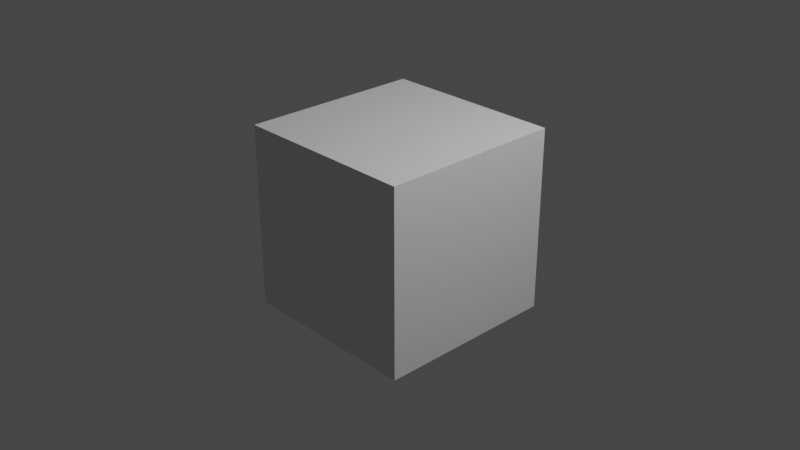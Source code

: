 # Source: cubetest.blend  (saved by Blender 3.6.11; exported with 4.5.12 LTS)
import bpy
from mathutils import Matrix  # noqa: F401  (used for matrix-valued properties, if any)

bpy.ops.wm.read_factory_settings(use_empty=True)
scene = bpy.context.scene
scene.name = 'Scene'

# ---- collections
col_collection = bpy.data.collections.new('Collection'); scene.collection.children.link(col_collection)

# ---- materials (node trees are filled in below, after node groups)
mat_testanimatedmaterial = bpy.data.materials.new('TestAnimatedMaterial')
mat_testanimatedmaterial.alpha_threshold = 0.0
mat_testanimatedmaterial.use_transparent_shadow = False
mat_testanimatedmaterial.roughness = 0.5
mat_testanimatedmaterial.line_color = (0.0, 0.0, 0.0, 1.0)

# ---- material node trees
mat_testanimatedmaterial.use_nodes = True; mat_testanimatedmaterial.node_tree.nodes.clear()
_N = mat_testanimatedmaterial.node_tree.nodes; _L = mat_testanimatedmaterial.node_tree.links
n0 = _N.new('ShaderNodeOutputMaterial'); n0.name = 'Material Output'; n0.location = (300, 300)
n1 = _N.new('ShaderNodeBsdfPrincipled'); n1.name = 'Principled BSDF'; n1.location = (10, 300)
n1.distribution = 'GGX'
n1.subsurface_method = 'RANDOM_WALK_SKIN'
n1.inputs[3].default_value = 1.45
n1.inputs[27].default_value = (0.0, 0.0, 0.0, 1.0)
n1.inputs[28].default_value = 1.0
_L.new(n1.outputs[0], n0.inputs[0])
n0.is_active_output = True

# ---- world
world_world = bpy.data.worlds.new('World'); scene.world = world_world
world_world.use_nodes = True; world_world.node_tree.nodes.clear()
_N = world_world.node_tree.nodes; _L = world_world.node_tree.links
n0 = _N.new('ShaderNodeOutputWorld'); n0.name = 'World Output'; n0.location = (300, 300)
n1 = _N.new('ShaderNodeBackground'); n1.name = 'Background'; n1.location = (10, 300)
n1.inputs[0].default_value = (0.05088, 0.05088, 0.05088, 1.0)
_L.new(n1.outputs[0], n0.inputs[0])
n0.is_active_output = True
world_world.color = (0.05088, 0.05088, 0.05088)
world_world.use_sun_shadow = False
world_world.sun_shadow_jitter_overblur = 0.0

# ---- cameras
cam_camera = bpy.data.cameras.new('Camera')
cam_camera.clip_end = 100.0
cam_camera.ortho_scale = 7.314

# ---- lights
light_light = bpy.data.lights.new('Light', 'POINT')
light_light.transmission_factor = 0.0
light_light.energy = 1000.0
light_light.shadow_soft_size = 0.1
light_light.shadow_maximum_resolution = 0.006
light_light.use_absolute_resolution = True

# ---- meshes
me_cube = bpy.data.meshes.new('Cube')
me_cube.from_pydata([(1.0, 1.0, 1.0), (1.0, 1.0, -1.0), (1.0, -1.0, 1.0), (1.0, -1.0, -1.0), (-1.0, 1.0, 1.0), (-1.0, 1.0, -1.0), (-1.0, -1.0, 1.0), (-1.0, -1.0, -1.0)], [], [(0, 4, 6, 2), (3, 2, 6, 7), (7, 6, 4, 5), (5, 1, 3, 7), (1, 0, 2, 3), (5, 4, 0, 1)])
_uv = me_cube.uv_layers.new(name='UVMap')
_uv.uv.foreach_set('vector', [0.625, 0.5, 0.875, 0.5, 0.875, 0.75, 0.625, 0.75, 0.375, 0.75, 0.625, 0.75, 0.625, 1.0, 0.375, 1.0, 0.375, 0.0, 0.625, 0.0, 0.625, 0.25, 0.375, 0.25, 0.125, 0.5, 0.375, 0.5, 0.375, 0.75, 0.125, 0.75, 0.375, 0.5, 0.625, 0.5, 0.625, 0.75, 0.375, 0.75, 0.375, 0.25, 0.625, 0.25, 0.625, 0.5, 0.375, 0.5])
me_cube.materials.append(mat_testanimatedmaterial)
me_cube.use_mirror_vertex_groups = False
me_cube.update()

# ---- objects
ob_cube = bpy.data.objects.new('Cube', me_cube)
ob_light = bpy.data.objects.new('Light', light_light)
ob_camera = bpy.data.objects.new('Camera', cam_camera)

# ---- transforms, parenting, visibility, modifiers, constraints
ob_cube.location = (0.0, 0.0, 0.0)
ob_cube.lock_rotations_4d = False
ob_cube.empty_display_type = 'ARROWS'
ob_cube.lineart.crease_threshold = 0.0
ob_light.location = (4.076, 1.005, 5.904)
ob_light.rotation_euler = (0.6503, 0.05522, 1.866)
ob_light.lock_rotations_4d = False
ob_light.empty_display_type = 'ARROWS'
ob_light.color = (0.0, 0.0, 0.0, 0.0)
ob_light.lineart.crease_threshold = 0.0
ob_camera.location = (7.359, -6.926, 4.958)
ob_camera.rotation_euler = (1.109, 0.0, 0.8149)
ob_camera.lock_rotations_4d = False
ob_camera.empty_display_type = 'ARROWS'
ob_camera.color = (0.0, 0.0, 0.0, 0.0)
ob_camera.display_type = 'WIRE'
ob_camera.lineart.crease_threshold = 0.0

# ---- collection membership
col_collection.objects.link(ob_cube)
col_collection.objects.link(ob_light)
col_collection.objects.link(ob_camera)

# ---- scene / render settings (as saved in the file)
scene.camera = ob_camera
scene.frame_start = 1; scene.frame_end = 250; scene.frame_set(1)
scene.render.engine = 'BLENDER_EEVEE_NEXT'
scene.cycles.sampling_pattern = 'TABULATED_SOBOL'
scene.view_settings.view_transform = 'Filmic'
bpy.context.view_layer.update()

